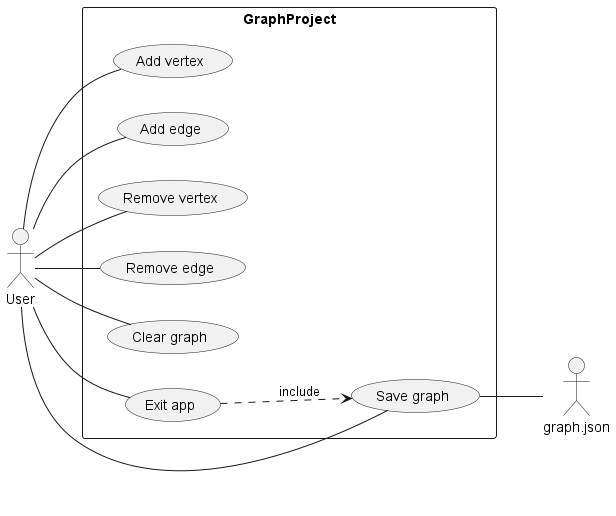

The diagram above was rendered by PlantUML. Its source (embedded in the PNG):
@startuml

left to right direction

:User:
:graph.json: as json

rectangle GraphProject {
    usecase "Add vertex" as UC1
    usecase "Add edge" as UC2
    usecase "Remove vertex" as UC3
    usecase "Remove edge" as UC4
    usecase "Clear graph" as UC5
    usecase "Save graph" as UC6
    usecase "Exit app" as UC7
}

User -- UC1
User -- UC2
User -- UC3
User -- UC4
User -- UC5
User -- UC6
User -- UC7
UC6 -down- json
UC7 --> UC6 #line.dashed : include

@enduml